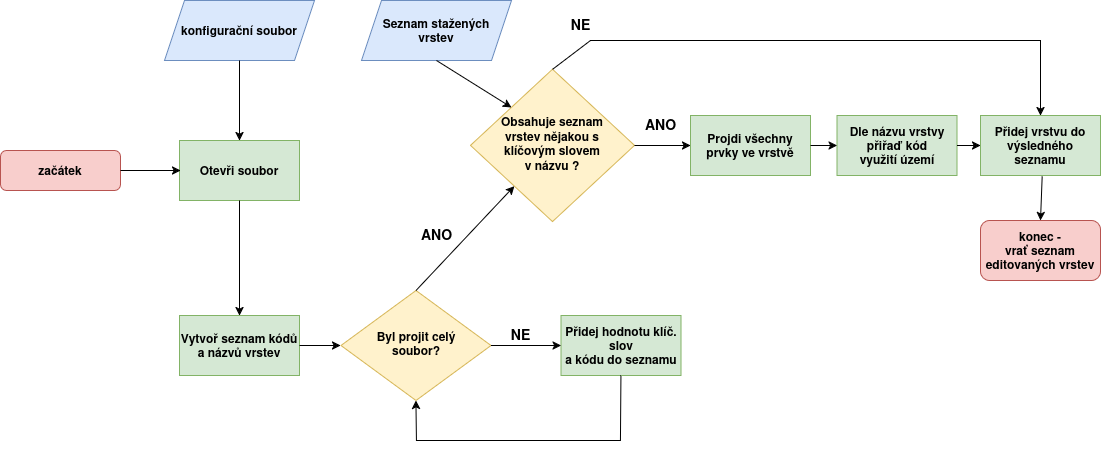

The diagram above was exported from draw.io. Its source (the exported page's mxGraphModel, read from the mxfile embedded in the PNG):
<mxGraphModel dx="1188" dy="608" grid="1" gridSize="10" guides="1" tooltips="1" connect="1" arrows="1" fold="1" page="1" pageScale="1" pageWidth="827" pageHeight="1169" math="0" shadow="0">
  <root>
    <mxCell id="WIyWlLk6GJQsqaUBKTNV-0" />
    <mxCell id="WIyWlLk6GJQsqaUBKTNV-1" parent="WIyWlLk6GJQsqaUBKTNV-0" />
    <mxCell id="nXdD3N-Oh1A8zGAW9XS1-1" value="&lt;span&gt;začátek&lt;/span&gt;" style="rounded=1;whiteSpace=wrap;html=1;fontSize=12;glass=0;strokeWidth=1;shadow=0;fillColor=#f8cecc;strokeColor=#b85450;fontStyle=1" parent="WIyWlLk6GJQsqaUBKTNV-1" vertex="1">
      <mxGeometry x="40" y="160" width="120" height="40" as="geometry" />
    </mxCell>
    <mxCell id="nXdD3N-Oh1A8zGAW9XS1-52" value="&lt;b&gt;Otevři soubor&lt;/b&gt;" style="rounded=0;whiteSpace=wrap;html=1;fillColor=#d5e8d4;strokeColor=#82b366;" parent="WIyWlLk6GJQsqaUBKTNV-1" vertex="1">
      <mxGeometry x="219" y="150" width="120" height="60" as="geometry" />
    </mxCell>
    <mxCell id="nXdD3N-Oh1A8zGAW9XS1-53" value="&lt;b&gt;konfigurační soubor&lt;/b&gt;" style="shape=parallelogram;perimeter=parallelogramPerimeter;whiteSpace=wrap;html=1;fixedSize=1;fillColor=#dae8fc;strokeColor=#6c8ebf;" parent="WIyWlLk6GJQsqaUBKTNV-1" vertex="1">
      <mxGeometry x="204" y="10" width="150" height="60" as="geometry" />
    </mxCell>
    <mxCell id="nXdD3N-Oh1A8zGAW9XS1-54" value="&lt;b&gt;Vytvoř seznam kódů&lt;br&gt;a názvů vrstev&lt;/b&gt;" style="rounded=0;whiteSpace=wrap;html=1;fillColor=#d5e8d4;strokeColor=#82b366;" parent="WIyWlLk6GJQsqaUBKTNV-1" vertex="1">
      <mxGeometry x="219" y="325" width="120" height="60" as="geometry" />
    </mxCell>
    <mxCell id="nXdD3N-Oh1A8zGAW9XS1-55" value="&lt;b&gt;Byl projit celý&lt;br&gt;soubor?&lt;/b&gt;" style="rhombus;whiteSpace=wrap;html=1;shadow=0;fontFamily=Helvetica;fontSize=12;align=center;strokeWidth=1;spacing=6;spacingTop=-4;fillColor=#fff2cc;strokeColor=#d6b656;" parent="WIyWlLk6GJQsqaUBKTNV-1" vertex="1">
      <mxGeometry x="380.5" y="300" width="150" height="110" as="geometry" />
    </mxCell>
    <mxCell id="nXdD3N-Oh1A8zGAW9XS1-56" value="&lt;b&gt;Přidej hodnotu klíč.&lt;br&gt;slov&lt;br&gt;a kódu do seznamu&lt;/b&gt;" style="rounded=0;whiteSpace=wrap;html=1;fillColor=#d5e8d4;strokeColor=#82b366;" parent="WIyWlLk6GJQsqaUBKTNV-1" vertex="1">
      <mxGeometry x="600.5" y="325" width="120" height="60" as="geometry" />
    </mxCell>
    <mxCell id="nXdD3N-Oh1A8zGAW9XS1-59" value="&lt;b&gt;Seznam stažených&lt;br&gt;vrstev&lt;/b&gt;" style="shape=parallelogram;perimeter=parallelogramPerimeter;whiteSpace=wrap;html=1;fixedSize=1;fillColor=#dae8fc;strokeColor=#6c8ebf;" parent="WIyWlLk6GJQsqaUBKTNV-1" vertex="1">
      <mxGeometry x="401" y="10" width="150" height="60" as="geometry" />
    </mxCell>
    <mxCell id="nXdD3N-Oh1A8zGAW9XS1-60" value="&lt;div&gt;&lt;b&gt;Obsahuje seznam &lt;br&gt;vrstev nějakou s&lt;br&gt;klíčovým slovem&lt;/b&gt;&lt;/div&gt;&lt;div&gt;&lt;b&gt;v názvu ?&lt;/b&gt;&lt;/div&gt;" style="rhombus;whiteSpace=wrap;html=1;shadow=0;fontFamily=Helvetica;fontSize=12;align=center;strokeWidth=1;spacing=6;spacingTop=-4;fillColor=#fff2cc;strokeColor=#d6b656;" parent="WIyWlLk6GJQsqaUBKTNV-1" vertex="1">
      <mxGeometry x="510" y="78.86" width="164" height="152.29" as="geometry" />
    </mxCell>
    <mxCell id="H5gqSD-SkPb8fYxVj9FZ-0" value="" style="endArrow=classic;html=1;rounded=0;exitX=0.5;exitY=0;exitDx=0;exitDy=0;" edge="1" parent="WIyWlLk6GJQsqaUBKTNV-1" source="nXdD3N-Oh1A8zGAW9XS1-55" target="nXdD3N-Oh1A8zGAW9XS1-60">
      <mxGeometry width="50" height="50" relative="1" as="geometry">
        <mxPoint x="710" y="200" as="sourcePoint" />
        <mxPoint x="450" y="180" as="targetPoint" />
        <Array as="points" />
      </mxGeometry>
    </mxCell>
    <mxCell id="H5gqSD-SkPb8fYxVj9FZ-1" value="" style="endArrow=classic;html=1;rounded=0;exitX=0.5;exitY=1;exitDx=0;exitDy=0;entryX=0;entryY=0;entryDx=0;entryDy=0;" edge="1" parent="WIyWlLk6GJQsqaUBKTNV-1" source="nXdD3N-Oh1A8zGAW9XS1-59" target="nXdD3N-Oh1A8zGAW9XS1-60">
      <mxGeometry width="50" height="50" relative="1" as="geometry">
        <mxPoint x="710" y="200" as="sourcePoint" />
        <mxPoint x="760" y="150" as="targetPoint" />
      </mxGeometry>
    </mxCell>
    <mxCell id="H5gqSD-SkPb8fYxVj9FZ-2" value="" style="endArrow=classic;html=1;rounded=0;exitX=1;exitY=0.5;exitDx=0;exitDy=0;entryX=0;entryY=0.5;entryDx=0;entryDy=0;" edge="1" parent="WIyWlLk6GJQsqaUBKTNV-1" source="nXdD3N-Oh1A8zGAW9XS1-55" target="nXdD3N-Oh1A8zGAW9XS1-56">
      <mxGeometry width="50" height="50" relative="1" as="geometry">
        <mxPoint x="710" y="290" as="sourcePoint" />
        <mxPoint x="760" y="240" as="targetPoint" />
      </mxGeometry>
    </mxCell>
    <mxCell id="H5gqSD-SkPb8fYxVj9FZ-3" value="" style="endArrow=classic;html=1;rounded=0;exitX=0.5;exitY=1;exitDx=0;exitDy=0;entryX=0.5;entryY=1;entryDx=0;entryDy=0;" edge="1" parent="WIyWlLk6GJQsqaUBKTNV-1" source="nXdD3N-Oh1A8zGAW9XS1-56" target="nXdD3N-Oh1A8zGAW9XS1-55">
      <mxGeometry width="50" height="50" relative="1" as="geometry">
        <mxPoint x="710" y="290" as="sourcePoint" />
        <mxPoint x="760" y="240" as="targetPoint" />
        <Array as="points">
          <mxPoint x="660" y="450" />
          <mxPoint x="456" y="450" />
        </Array>
      </mxGeometry>
    </mxCell>
    <mxCell id="H5gqSD-SkPb8fYxVj9FZ-4" value="" style="endArrow=classic;html=1;rounded=0;exitX=0.5;exitY=1;exitDx=0;exitDy=0;entryX=0.5;entryY=0;entryDx=0;entryDy=0;" edge="1" parent="WIyWlLk6GJQsqaUBKTNV-1" source="nXdD3N-Oh1A8zGAW9XS1-52" target="nXdD3N-Oh1A8zGAW9XS1-54">
      <mxGeometry width="50" height="50" relative="1" as="geometry">
        <mxPoint x="710" y="290" as="sourcePoint" />
        <mxPoint x="760" y="240" as="targetPoint" />
      </mxGeometry>
    </mxCell>
    <mxCell id="H5gqSD-SkPb8fYxVj9FZ-5" value="" style="endArrow=classic;html=1;rounded=0;exitX=1;exitY=0.5;exitDx=0;exitDy=0;" edge="1" parent="WIyWlLk6GJQsqaUBKTNV-1" source="nXdD3N-Oh1A8zGAW9XS1-54">
      <mxGeometry width="50" height="50" relative="1" as="geometry">
        <mxPoint x="710" y="410" as="sourcePoint" />
        <mxPoint x="380" y="355" as="targetPoint" />
      </mxGeometry>
    </mxCell>
    <mxCell id="H5gqSD-SkPb8fYxVj9FZ-6" value="" style="endArrow=classic;html=1;rounded=0;exitX=1;exitY=0.5;exitDx=0;exitDy=0;" edge="1" parent="WIyWlLk6GJQsqaUBKTNV-1" source="nXdD3N-Oh1A8zGAW9XS1-1">
      <mxGeometry width="50" height="50" relative="1" as="geometry">
        <mxPoint x="570" y="180" as="sourcePoint" />
        <mxPoint x="220" y="180" as="targetPoint" />
      </mxGeometry>
    </mxCell>
    <mxCell id="H5gqSD-SkPb8fYxVj9FZ-7" value="" style="endArrow=classic;html=1;rounded=0;exitX=0.5;exitY=1;exitDx=0;exitDy=0;entryX=0.5;entryY=0;entryDx=0;entryDy=0;" edge="1" parent="WIyWlLk6GJQsqaUBKTNV-1" source="nXdD3N-Oh1A8zGAW9XS1-53" target="nXdD3N-Oh1A8zGAW9XS1-52">
      <mxGeometry width="50" height="50" relative="1" as="geometry">
        <mxPoint x="600" y="180" as="sourcePoint" />
        <mxPoint x="650" y="130" as="targetPoint" />
      </mxGeometry>
    </mxCell>
    <mxCell id="H5gqSD-SkPb8fYxVj9FZ-8" value="&lt;div&gt;&lt;b&gt;Projdi všechny&lt;/b&gt;&lt;/div&gt;&lt;div&gt;&lt;b&gt;prvky ve vrstvě&lt;/b&gt;&lt;/div&gt;" style="rounded=0;whiteSpace=wrap;html=1;fillColor=#d5e8d4;strokeColor=#82b366;" vertex="1" parent="WIyWlLk6GJQsqaUBKTNV-1">
      <mxGeometry x="730" y="125" width="120" height="60" as="geometry" />
    </mxCell>
    <mxCell id="H5gqSD-SkPb8fYxVj9FZ-9" value="&lt;b&gt;Dle názvu vrstvy&lt;br&gt;přiřaď kód&lt;br&gt;využití území&lt;/b&gt;" style="rounded=0;whiteSpace=wrap;html=1;fillColor=#d5e8d4;strokeColor=#82b366;" vertex="1" parent="WIyWlLk6GJQsqaUBKTNV-1">
      <mxGeometry x="876.5" y="125" width="120" height="60" as="geometry" />
    </mxCell>
    <mxCell id="H5gqSD-SkPb8fYxVj9FZ-10" value="&lt;b&gt;Přidej vrstvu do &lt;br&gt;výsledného&lt;br&gt;seznamu&lt;/b&gt;" style="rounded=0;whiteSpace=wrap;html=1;fillColor=#d5e8d4;strokeColor=#82b366;" vertex="1" parent="WIyWlLk6GJQsqaUBKTNV-1">
      <mxGeometry x="1020" y="125" width="120" height="60" as="geometry" />
    </mxCell>
    <mxCell id="H5gqSD-SkPb8fYxVj9FZ-11" value="&lt;span&gt;konec&lt;/span&gt; -&lt;br&gt;vrať seznam&lt;br&gt;editovaných vrstev" style="rounded=1;whiteSpace=wrap;html=1;fontSize=12;glass=0;strokeWidth=1;shadow=0;fillColor=#f8cecc;strokeColor=#b85450;fontStyle=1" vertex="1" parent="WIyWlLk6GJQsqaUBKTNV-1">
      <mxGeometry x="1020" y="230" width="120" height="60" as="geometry" />
    </mxCell>
    <mxCell id="H5gqSD-SkPb8fYxVj9FZ-12" value="" style="endArrow=classic;html=1;rounded=0;entryX=0;entryY=0.5;entryDx=0;entryDy=0;exitX=1;exitY=0.5;exitDx=0;exitDy=0;" edge="1" parent="WIyWlLk6GJQsqaUBKTNV-1" source="nXdD3N-Oh1A8zGAW9XS1-60" target="H5gqSD-SkPb8fYxVj9FZ-8">
      <mxGeometry width="50" height="50" relative="1" as="geometry">
        <mxPoint x="600" y="330" as="sourcePoint" />
        <mxPoint x="650" y="280" as="targetPoint" />
      </mxGeometry>
    </mxCell>
    <mxCell id="H5gqSD-SkPb8fYxVj9FZ-13" value="" style="endArrow=classic;html=1;rounded=0;entryX=0;entryY=0.5;entryDx=0;entryDy=0;exitX=1;exitY=0.5;exitDx=0;exitDy=0;" edge="1" parent="WIyWlLk6GJQsqaUBKTNV-1" source="H5gqSD-SkPb8fYxVj9FZ-8" target="H5gqSD-SkPb8fYxVj9FZ-9">
      <mxGeometry width="50" height="50" relative="1" as="geometry">
        <mxPoint x="600" y="330" as="sourcePoint" />
        <mxPoint x="850" y="250" as="targetPoint" />
      </mxGeometry>
    </mxCell>
    <mxCell id="H5gqSD-SkPb8fYxVj9FZ-14" value="" style="endArrow=classic;html=1;rounded=0;exitX=1;exitY=0.5;exitDx=0;exitDy=0;entryX=0;entryY=0.5;entryDx=0;entryDy=0;" edge="1" parent="WIyWlLk6GJQsqaUBKTNV-1" source="H5gqSD-SkPb8fYxVj9FZ-9" target="H5gqSD-SkPb8fYxVj9FZ-10">
      <mxGeometry width="50" height="50" relative="1" as="geometry">
        <mxPoint x="970" y="210" as="sourcePoint" />
        <mxPoint x="1020" y="160" as="targetPoint" />
      </mxGeometry>
    </mxCell>
    <mxCell id="H5gqSD-SkPb8fYxVj9FZ-15" value="" style="endArrow=classic;html=1;rounded=0;exitX=0.514;exitY=1.017;exitDx=0;exitDy=0;exitPerimeter=0;entryX=0.5;entryY=0;entryDx=0;entryDy=0;" edge="1" parent="WIyWlLk6GJQsqaUBKTNV-1" source="H5gqSD-SkPb8fYxVj9FZ-10" target="H5gqSD-SkPb8fYxVj9FZ-11">
      <mxGeometry width="50" height="50" relative="1" as="geometry">
        <mxPoint x="980" y="230" as="sourcePoint" />
        <mxPoint x="1030" y="180" as="targetPoint" />
      </mxGeometry>
    </mxCell>
    <mxCell id="H5gqSD-SkPb8fYxVj9FZ-16" value="" style="endArrow=classic;html=1;rounded=0;exitX=0.5;exitY=0;exitDx=0;exitDy=0;entryX=0.5;entryY=0;entryDx=0;entryDy=0;" edge="1" parent="WIyWlLk6GJQsqaUBKTNV-1" source="nXdD3N-Oh1A8zGAW9XS1-60" target="H5gqSD-SkPb8fYxVj9FZ-10">
      <mxGeometry width="50" height="50" relative="1" as="geometry">
        <mxPoint x="650" y="210" as="sourcePoint" />
        <mxPoint x="700" y="160" as="targetPoint" />
        <Array as="points">
          <mxPoint x="630" y="50" />
          <mxPoint x="1080" y="50" />
        </Array>
      </mxGeometry>
    </mxCell>
    <mxCell id="H5gqSD-SkPb8fYxVj9FZ-19" value="&lt;font style=&quot;font-size: 14px;&quot;&gt;ANO&lt;/font&gt;" style="text;strokeColor=none;fillColor=none;html=1;fontSize=24;fontStyle=1;verticalAlign=middle;align=center;" vertex="1" parent="WIyWlLk6GJQsqaUBKTNV-1">
      <mxGeometry x="426" y="220" width="100" height="40" as="geometry" />
    </mxCell>
    <mxCell id="H5gqSD-SkPb8fYxVj9FZ-20" value="&lt;font style=&quot;font-size: 14px;&quot;&gt;ANO&lt;/font&gt;" style="text;strokeColor=none;fillColor=none;html=1;fontSize=24;fontStyle=1;verticalAlign=middle;align=center;" vertex="1" parent="WIyWlLk6GJQsqaUBKTNV-1">
      <mxGeometry x="650" y="110" width="100" height="40" as="geometry" />
    </mxCell>
    <mxCell id="H5gqSD-SkPb8fYxVj9FZ-21" value="&lt;font style=&quot;font-size: 14px;&quot;&gt;NE&lt;/font&gt;" style="text;strokeColor=none;fillColor=none;html=1;fontSize=24;fontStyle=1;verticalAlign=middle;align=center;" vertex="1" parent="WIyWlLk6GJQsqaUBKTNV-1">
      <mxGeometry x="510" y="320" width="100" height="40" as="geometry" />
    </mxCell>
    <mxCell id="H5gqSD-SkPb8fYxVj9FZ-22" value="&lt;font style=&quot;font-size: 14px;&quot;&gt;NE&lt;/font&gt;" style="text;strokeColor=none;fillColor=none;html=1;fontSize=24;fontStyle=1;verticalAlign=middle;align=center;" vertex="1" parent="WIyWlLk6GJQsqaUBKTNV-1">
      <mxGeometry x="570" y="10" width="100" height="40" as="geometry" />
    </mxCell>
  </root>
</mxGraphModel>